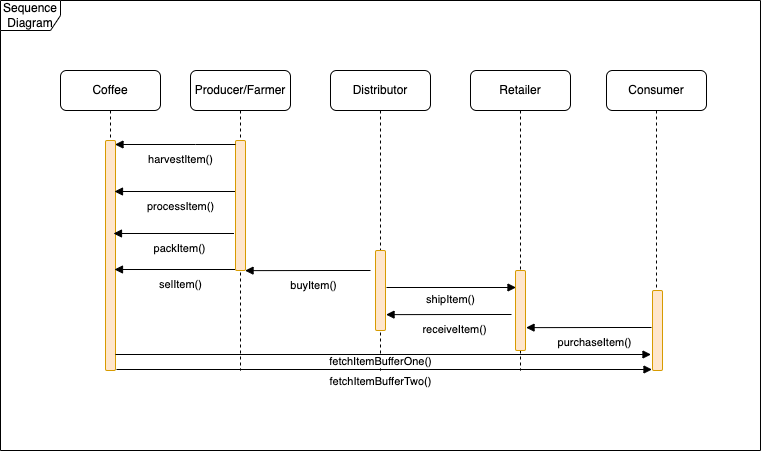

The diagram above was exported from draw.io. Its source (the exported page's mxGraphModel, read from the mxfile embedded in the PNG):
<mxGraphModel dx="1135" dy="1754" grid="1" gridSize="10" guides="1" tooltips="1" connect="1" arrows="1" fold="1" page="1" pageScale="1" pageWidth="827" pageHeight="1169" math="0" shadow="0">
  <root>
    <mxCell id="0" />
    <mxCell id="1" parent="0" />
    <mxCell id="dKyDtMDupm5vNhep3Yli-1" value="Sequence Diagram" style="shape=umlFrame;whiteSpace=wrap;html=1;rounded=1;swimlaneFillColor=default;" vertex="1" parent="1">
      <mxGeometry x="20" y="-30" width="760" height="450" as="geometry" />
    </mxCell>
    <mxCell id="3LB6iBP3hn1U8X2aPFRe-10" value="Coffee" style="shape=umlLifeline;perimeter=lifelinePerimeter;whiteSpace=wrap;html=1;container=1;collapsible=0;recursiveResize=0;outlineConnect=0;rounded=1;" parent="1" vertex="1">
      <mxGeometry x="80" y="40" width="100" height="300" as="geometry" />
    </mxCell>
    <mxCell id="3LB6iBP3hn1U8X2aPFRe-14" value="" style="html=1;points=[];perimeter=orthogonalPerimeter;rounded=1;fillColor=#ffe6cc;strokeColor=#d79b00;" parent="3LB6iBP3hn1U8X2aPFRe-10" vertex="1">
      <mxGeometry x="45" y="70" width="10" height="230" as="geometry" />
    </mxCell>
    <mxCell id="3LB6iBP3hn1U8X2aPFRe-15" value="Producer/Farmer" style="shape=umlLifeline;perimeter=lifelinePerimeter;whiteSpace=wrap;html=1;container=1;collapsible=0;recursiveResize=0;outlineConnect=0;rounded=1;" parent="1" vertex="1">
      <mxGeometry x="210" y="40" width="100" height="300" as="geometry" />
    </mxCell>
    <mxCell id="3LB6iBP3hn1U8X2aPFRe-16" value="" style="html=1;points=[];perimeter=orthogonalPerimeter;rounded=1;fillColor=#ffe6cc;strokeColor=#d79b00;" parent="3LB6iBP3hn1U8X2aPFRe-15" vertex="1">
      <mxGeometry x="45" y="70" width="10" height="130" as="geometry" />
    </mxCell>
    <mxCell id="3LB6iBP3hn1U8X2aPFRe-17" value="Distributor" style="shape=umlLifeline;perimeter=lifelinePerimeter;whiteSpace=wrap;html=1;container=1;collapsible=0;recursiveResize=0;outlineConnect=0;rounded=1;" parent="1" vertex="1">
      <mxGeometry x="350" y="40" width="100" height="300" as="geometry" />
    </mxCell>
    <mxCell id="3LB6iBP3hn1U8X2aPFRe-18" value="" style="html=1;points=[];perimeter=orthogonalPerimeter;rounded=1;fillColor=#ffe6cc;strokeColor=#d79b00;" parent="3LB6iBP3hn1U8X2aPFRe-17" vertex="1">
      <mxGeometry x="45" y="180" width="10" height="80" as="geometry" />
    </mxCell>
    <mxCell id="3LB6iBP3hn1U8X2aPFRe-19" value="Retailer" style="shape=umlLifeline;perimeter=lifelinePerimeter;whiteSpace=wrap;html=1;container=1;collapsible=0;recursiveResize=0;outlineConnect=0;rounded=1;" parent="1" vertex="1">
      <mxGeometry x="490" y="40" width="100" height="300" as="geometry" />
    </mxCell>
    <mxCell id="3LB6iBP3hn1U8X2aPFRe-20" value="" style="html=1;points=[];perimeter=orthogonalPerimeter;rounded=1;fillColor=#ffe6cc;strokeColor=#d79b00;" parent="3LB6iBP3hn1U8X2aPFRe-19" vertex="1">
      <mxGeometry x="45" y="200" width="10" height="80" as="geometry" />
    </mxCell>
    <mxCell id="3LB6iBP3hn1U8X2aPFRe-22" value="Consumer" style="shape=umlLifeline;perimeter=lifelinePerimeter;whiteSpace=wrap;html=1;container=1;collapsible=0;recursiveResize=0;outlineConnect=0;rounded=1;" parent="1" vertex="1">
      <mxGeometry x="626" y="40" width="100" height="300" as="geometry" />
    </mxCell>
    <mxCell id="3LB6iBP3hn1U8X2aPFRe-23" value="" style="html=1;points=[];perimeter=orthogonalPerimeter;rounded=1;fillColor=#ffe6cc;strokeColor=#d79b00;" parent="3LB6iBP3hn1U8X2aPFRe-22" vertex="1">
      <mxGeometry x="46" y="220" width="10" height="80" as="geometry" />
    </mxCell>
    <mxCell id="3LB6iBP3hn1U8X2aPFRe-36" value="harvestItem()" style="html=1;verticalAlign=bottom;endArrow=block;rounded=0;" parent="1" edge="1">
      <mxGeometry x="-0.0871" y="24" width="80" relative="1" as="geometry">
        <mxPoint x="255" y="114" as="sourcePoint" />
        <mxPoint x="134.5" y="114" as="targetPoint" />
        <Array as="points">
          <mxPoint x="215" y="114" />
        </Array>
        <mxPoint as="offset" />
      </mxGeometry>
    </mxCell>
    <mxCell id="3LB6iBP3hn1U8X2aPFRe-38" value="processItem()" style="html=1;verticalAlign=bottom;endArrow=block;rounded=0;" parent="1" edge="1">
      <mxGeometry x="-0.0871" y="24" width="80" relative="1" as="geometry">
        <mxPoint x="254.5" y="161" as="sourcePoint" />
        <mxPoint x="134" y="161" as="targetPoint" />
        <Array as="points">
          <mxPoint x="214.5" y="161" />
        </Array>
        <mxPoint as="offset" />
      </mxGeometry>
    </mxCell>
    <mxCell id="3LB6iBP3hn1U8X2aPFRe-39" value="packItem()" style="html=1;verticalAlign=bottom;endArrow=block;rounded=0;" parent="1" edge="1">
      <mxGeometry x="-0.0871" y="24" width="80" relative="1" as="geometry">
        <mxPoint x="253.5" y="203" as="sourcePoint" />
        <mxPoint x="133" y="203" as="targetPoint" />
        <Array as="points">
          <mxPoint x="213.5" y="203" />
        </Array>
        <mxPoint as="offset" />
      </mxGeometry>
    </mxCell>
    <mxCell id="3LB6iBP3hn1U8X2aPFRe-40" value="selItem()" style="html=1;verticalAlign=bottom;endArrow=block;rounded=0;" parent="1" edge="1">
      <mxGeometry x="-0.0871" y="24" width="80" relative="1" as="geometry">
        <mxPoint x="254.5" y="239" as="sourcePoint" />
        <mxPoint x="134" y="239" as="targetPoint" />
        <Array as="points">
          <mxPoint x="214.5" y="239" />
        </Array>
        <mxPoint as="offset" />
      </mxGeometry>
    </mxCell>
    <mxCell id="3LB6iBP3hn1U8X2aPFRe-41" value="buyItem()" style="html=1;verticalAlign=bottom;endArrow=block;rounded=0;entryX=0.955;entryY=1.001;entryDx=0;entryDy=0;entryPerimeter=0;" parent="1" target="3LB6iBP3hn1U8X2aPFRe-16" edge="1">
      <mxGeometry x="-0.0871" y="24" width="80" relative="1" as="geometry">
        <mxPoint x="390" y="240" as="sourcePoint" />
        <mxPoint x="270" y="240" as="targetPoint" />
        <Array as="points">
          <mxPoint x="350.5" y="240" />
        </Array>
        <mxPoint as="offset" />
      </mxGeometry>
    </mxCell>
    <mxCell id="3LB6iBP3hn1U8X2aPFRe-42" value="shipItem()" style="html=1;verticalAlign=bottom;endArrow=block;rounded=0;" parent="1" edge="1">
      <mxGeometry x="-0.0116" y="-21" width="80" relative="1" as="geometry">
        <mxPoint x="406" y="257" as="sourcePoint" />
        <mxPoint x="535.5" y="257" as="targetPoint" />
        <mxPoint as="offset" />
      </mxGeometry>
    </mxCell>
    <mxCell id="3LB6iBP3hn1U8X2aPFRe-43" value="receiveItem()" style="html=1;verticalAlign=bottom;endArrow=block;rounded=0;entryX=0.955;entryY=1.001;entryDx=0;entryDy=0;entryPerimeter=0;" parent="1" edge="1">
      <mxGeometry x="-0.0871" y="24" width="80" relative="1" as="geometry">
        <mxPoint x="531" y="284" as="sourcePoint" />
        <mxPoint x="405.54999999999995" y="284.13" as="targetPoint" />
        <Array as="points">
          <mxPoint x="491.5" y="284" />
        </Array>
        <mxPoint as="offset" />
      </mxGeometry>
    </mxCell>
    <mxCell id="3LB6iBP3hn1U8X2aPFRe-44" value="purchaseItem()" style="html=1;verticalAlign=bottom;endArrow=block;rounded=0;entryX=0.955;entryY=1.001;entryDx=0;entryDy=0;entryPerimeter=0;" parent="1" edge="1">
      <mxGeometry x="-0.0871" y="24" width="80" relative="1" as="geometry">
        <mxPoint x="671" y="297" as="sourcePoint" />
        <mxPoint x="545.55" y="297.13" as="targetPoint" />
        <Array as="points">
          <mxPoint x="631.5" y="297" />
        </Array>
        <mxPoint as="offset" />
      </mxGeometry>
    </mxCell>
    <mxCell id="3LB6iBP3hn1U8X2aPFRe-45" value="fetchItemBufferOne()" style="html=1;verticalAlign=bottom;endArrow=block;rounded=0;" parent="1" edge="1">
      <mxGeometry x="-0.0103" y="-16" width="80" relative="1" as="geometry">
        <mxPoint x="135" y="324" as="sourcePoint" />
        <mxPoint x="670.5" y="324" as="targetPoint" />
        <mxPoint as="offset" />
      </mxGeometry>
    </mxCell>
    <mxCell id="3LB6iBP3hn1U8X2aPFRe-48" value="fetchItemBufferTwo()" style="html=1;verticalAlign=bottom;endArrow=block;rounded=0;" parent="1" edge="1">
      <mxGeometry x="-0.014" y="-21" width="80" relative="1" as="geometry">
        <mxPoint x="136" y="339" as="sourcePoint" />
        <mxPoint x="671.5" y="339" as="targetPoint" />
        <mxPoint as="offset" />
      </mxGeometry>
    </mxCell>
  </root>
</mxGraphModel>